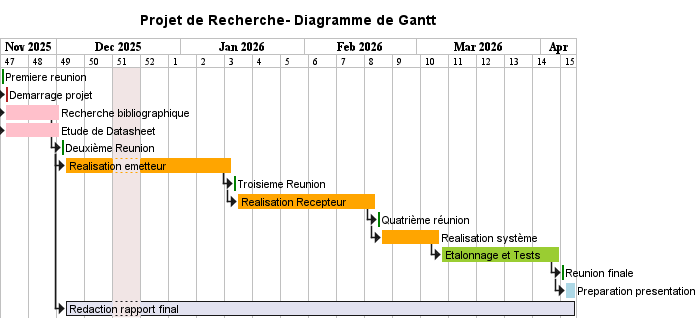

The diagram above was rendered by PlantUML. Its source (embedded in the PNG):
@startgantt
Title Projet de Recherche- Diagramme de Gantt

projectscale weekly
/'printscale weekly zoom 2'/
project starts the 2025-11-17

/'Jour non travaillé'/
/' periode d'examen '/
2025-12-15 to 2025-12-21 is closed
[Premiere reunion] requires 1 days
[Premiere reunion] is colored in GreenYellow/Green

[Demarrage projet] requires 1 days
[Demarrage projet] starts at [Premiere reunion]'s end
[Demarrage projet] is colored in Fuchsia/FireBrick

[Recherche bibliographique] requires 14 days
[Recherche bibliographique] starts at [Demarrage projet]'s start
[Recherche bibliographique] is colored in pink 

[Etude de Datasheet] requires 14 days
[Etude de Datasheet] starts at [Demarrage projet]'s start
[Etude de Datasheet] is colored in pink


[Deuxième Reunion] requires 1 days
[Deuxième Reunion] starts at [Recherche bibliographique]'s end
[Deuxième Reunion] is colored in green
/'
[Realisation] requires 130 days
[Realisation] starts at [Deuxième Reunion]'s end
[Realisation] is colored in orange 
'/
/' Temps de réalisation 142 jours'/
[Realisation emetteur] requires 35 days
[Realisation emetteur] starts at [Deuxième Reunion]'s end
[Realisation emetteur] is colored in orange 
[Troisieme Reunion] requires 1 days
[Troisieme Reunion] starts at [Realisation emetteur]'s end
[Troisieme Reunion] is colored in green

[Realisation Recepteur] requires 35 days
[Realisation Recepteur] starts at [Troisieme Reunion]'s end
[Realisation Recepteur] is colored in orange 


[Quatrième réunion] requires 1 days
[Quatrième réunion] starts at [Realisation Recepteur]'s end
[Quatrième réunion] is colored in green 

[Realisation système] requires 15 days
[Realisation système] starts at [Quatrième réunion]'s end
[Realisation système] is colored in orange 

[Etalonnage et Tests] requires 30 days
[Etalonnage et Tests] starts at [Realisation système]'s end
[Etalonnage et Tests] is colored in YellowGreen

[Reunion finale] requires 1 days
[Reunion finale] starts at [Etalonnage et Tests]'s end
[Reunion finale] is colored in green

[Preparation presentation] requires 3 days
[Preparation presentation] starts at [Reunion finale]'s end 
[Preparation presentation] is colored in LightBlue

/'Rapport  final'/
[Redaction rapport final] requires 121 days
[Redaction rapport final] starts at [Deuxième Reunion]'s end


hide footbox
@endgantt